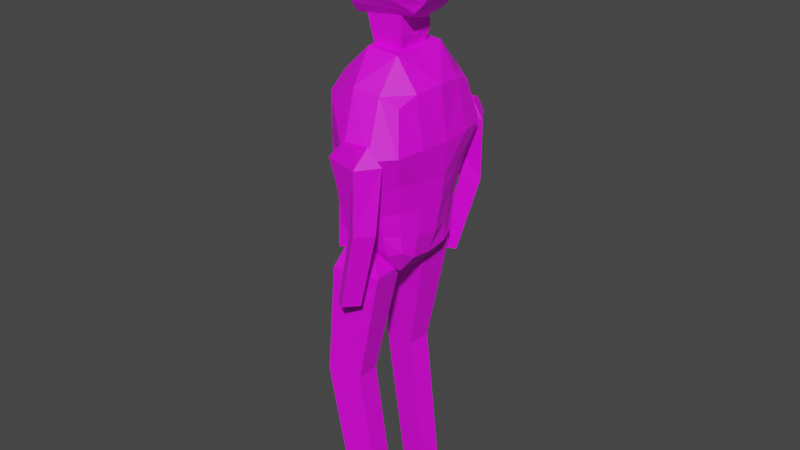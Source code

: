 # Source: lowPolyGuy.blend  (saved by Blender 2.91.9; exported with 4.5.12 LTS)
import bpy
from mathutils import Matrix  # noqa: F401  (used for matrix-valued properties, if any)

bpy.ops.wm.read_factory_settings(use_empty=True)
scene = bpy.context.scene
scene.name = 'Scene'

# ---- collections
col_collection = bpy.data.collections.new('Collection'); scene.collection.children.link(col_collection)

# ---- images (referenced by path relative to the original .blend; pixels are not part of the script)
import os
ASSET_DIR = os.environ.get("B2B_ASSET_DIR", "")  # directory of the original .blend (textures are referenced by path, not embedded)
HERE = os.path.dirname(os.path.abspath(__file__))  # packed textures are extracted next to this script under _unpacked/

def load_image(name, relpath, width, height, colorspace="sRGB"):
    """Load a texture the original file referenced (path relative to the .blend, or extracted next to this script)."""
    p = next((c for c in (os.path.join(HERE, relpath), os.path.join(ASSET_DIR, relpath)) if relpath and os.path.exists(c)), "")
    if p:
        img = bpy.data.images.load(p, check_existing=True)
        img.name = name
    else:  # same state as the original file: an image datablock whose file is absent (Cycles renders it pink)
        img = bpy.data.images.new(name, width, height)
        img.source = "FILE"
        img.filepath = "//" + (relpath or name)
    img.colorspace_settings.name = colorspace
    return img
img_headuv = load_image('headUV', 'headUV.png', 1024, 1024, 'sRGB')
img_bodyuv = load_image('BodyUV', 'BodyUV.png', 1024, 1024, 'sRGB')
img_armsnlegs = load_image('armsNLegs', 'armsNLegs.png', 1024, 1024, 'sRGB')
img_armsnlegs_002 = load_image('armsNLegs.002', 'armsNLegs.png', 1024, 1024, 'sRGB')
img_armsnlegs_003 = load_image('armsNLegs.003', 'armsNLegs.png', 1024, 1024, 'sRGB')

# ---- materials (node trees are filled in below, after node groups)
mat_material_001 = bpy.data.materials.new('Material.001')
mat_material_001.use_transparent_shadow = False
mat_bodymat = bpy.data.materials.new('BodyMat')
mat_bodymat.use_transparent_shadow = False
mat_armsnlegs = bpy.data.materials.new('armsNLegs')
mat_armsnlegs.use_transparent_shadow = False
mat_armsnlegs_002 = bpy.data.materials.new('armsNLegs.002')
mat_armsnlegs_002.use_transparent_shadow = False
mat_armsnlegs_003 = bpy.data.materials.new('armsNLegs.003')
mat_armsnlegs_003.use_transparent_shadow = False

# ---- material node trees
mat_material_001.use_nodes = True; mat_material_001.node_tree.nodes.clear()
_N = mat_material_001.node_tree.nodes; _L = mat_material_001.node_tree.links
n0 = _N.new('ShaderNodeBsdfPrincipled'); n0.name = 'Principled BSDF'; n0.location = (10, 300)
n0.distribution = 'GGX'
n0.subsurface_method = 'BURLEY'
n0.inputs[3].default_value = 1.45
n0.inputs[27].default_value = (0.0, 0.0, 0.0, 1.0)
n0.inputs[28].default_value = 1.0
n1 = _N.new('ShaderNodeOutputMaterial'); n1.name = 'Material Output'; n1.location = (300, 300)
n2 = _N.new('ShaderNodeTexImage'); n2.name = 'Image Texture'; n2.location = (-688, 272)
n2.image = img_headuv
n3 = _N.new('ShaderNodeTexCoord'); n3.name = 'Texture Coordinate'; n3.location = (-933, 250)
_L.new(n0.outputs[0], n1.inputs[0])
_L.new(n3.outputs[2], n2.inputs[0])
_L.new(n2.outputs[0], n0.inputs[0])
n1.is_active_output = True
mat_bodymat.use_nodes = True; mat_bodymat.node_tree.nodes.clear()
_N = mat_bodymat.node_tree.nodes; _L = mat_bodymat.node_tree.links
n0 = _N.new('ShaderNodeBsdfPrincipled'); n0.name = 'Principled BSDF'; n0.location = (10, 300)
n0.distribution = 'GGX'
n0.subsurface_method = 'BURLEY'
n0.inputs[3].default_value = 1.45
n0.inputs[27].default_value = (0.0, 0.0, 0.0, 1.0)
n0.inputs[28].default_value = 1.0
n1 = _N.new('ShaderNodeOutputMaterial'); n1.name = 'Material Output'; n1.location = (300, 300)
n2 = _N.new('ShaderNodeTexCoord'); n2.name = 'Texture Coordinate'; n2.location = (-1051, 378)
n3 = _N.new('ShaderNodeTexImage'); n3.name = 'Image Texture'; n3.location = (-803, 408)
n3.image = img_bodyuv
_L.new(n0.outputs[0], n1.inputs[0])
_L.new(n2.outputs[2], n3.inputs[0])
_L.new(n3.outputs[0], n0.inputs[0])
n1.is_active_output = True
mat_armsnlegs.use_nodes = True; mat_armsnlegs.node_tree.nodes.clear()
_N = mat_armsnlegs.node_tree.nodes; _L = mat_armsnlegs.node_tree.links
n0 = _N.new('ShaderNodeBsdfPrincipled'); n0.name = 'Principled BSDF'; n0.location = (10, 300)
n0.distribution = 'GGX'
n0.subsurface_method = 'BURLEY'
n0.inputs[3].default_value = 1.45
n0.inputs[27].default_value = (0.0, 0.0, 0.0, 1.0)
n0.inputs[28].default_value = 1.0
n1 = _N.new('ShaderNodeOutputMaterial'); n1.name = 'Material Output'; n1.location = (300, 300)
n2 = _N.new('ShaderNodeTexImage'); n2.name = 'Image Texture'; n2.location = (-656, 232)
n2.image = img_armsnlegs
n3 = _N.new('ShaderNodeTexCoord'); n3.name = 'Texture Coordinate'; n3.location = (-1029, 202)
_L.new(n0.outputs[0], n1.inputs[0])
_L.new(n3.outputs[2], n2.inputs[0])
_L.new(n2.outputs[0], n0.inputs[0])
n1.is_active_output = True
mat_armsnlegs_002.use_nodes = True; mat_armsnlegs_002.node_tree.nodes.clear()
_N = mat_armsnlegs_002.node_tree.nodes; _L = mat_armsnlegs_002.node_tree.links
n0 = _N.new('ShaderNodeBsdfPrincipled'); n0.name = 'Principled BSDF'; n0.location = (10, 300)
n0.distribution = 'GGX'
n0.subsurface_method = 'BURLEY'
n0.inputs[3].default_value = 1.45
n0.inputs[27].default_value = (0.0, 0.0, 0.0, 1.0)
n0.inputs[28].default_value = 1.0
n1 = _N.new('ShaderNodeOutputMaterial'); n1.name = 'Material Output'; n1.location = (300, 300)
n2 = _N.new('ShaderNodeTexImage'); n2.name = 'Image Texture'; n2.location = (-656, 232)
n2.image = img_armsnlegs_002
n3 = _N.new('ShaderNodeTexCoord'); n3.name = 'Texture Coordinate'; n3.location = (-1029, 202)
_L.new(n0.outputs[0], n1.inputs[0])
_L.new(n3.outputs[2], n2.inputs[0])
_L.new(n2.outputs[0], n0.inputs[0])
n1.is_active_output = True
mat_armsnlegs_003.use_nodes = True; mat_armsnlegs_003.node_tree.nodes.clear()
_N = mat_armsnlegs_003.node_tree.nodes; _L = mat_armsnlegs_003.node_tree.links
n0 = _N.new('ShaderNodeBsdfPrincipled'); n0.name = 'Principled BSDF'; n0.location = (10, 300)
n0.distribution = 'GGX'
n0.subsurface_method = 'BURLEY'
n0.inputs[3].default_value = 1.45
n0.inputs[27].default_value = (0.0, 0.0, 0.0, 1.0)
n0.inputs[28].default_value = 1.0
n1 = _N.new('ShaderNodeOutputMaterial'); n1.name = 'Material Output'; n1.location = (300, 300)
n2 = _N.new('ShaderNodeTexImage'); n2.name = 'Image Texture'; n2.location = (-656, 232)
n2.image = img_armsnlegs_003
n3 = _N.new('ShaderNodeTexCoord'); n3.name = 'Texture Coordinate'; n3.location = (-1029, 202)
_L.new(n0.outputs[0], n1.inputs[0])
_L.new(n3.outputs[2], n2.inputs[0])
_L.new(n2.outputs[0], n0.inputs[0])
n1.is_active_output = True

# ---- world
world_world = bpy.data.worlds.new('World'); scene.world = world_world
world_world.use_nodes = True; world_world.node_tree.nodes.clear()
_N = world_world.node_tree.nodes; _L = world_world.node_tree.links
n0 = _N.new('ShaderNodeOutputWorld'); n0.name = 'World Output'; n0.location = (300, 300)
n1 = _N.new('ShaderNodeBackground'); n1.name = 'Background'; n1.location = (10, 300)
n1.inputs[0].default_value = (0.05088, 0.05088, 0.05088, 1.0)
_L.new(n1.outputs[0], n0.inputs[0])
n0.is_active_output = True
world_world.color = (0.05088, 0.05088, 0.05088)
world_world.use_sun_shadow = False
world_world.sun_shadow_jitter_overblur = 0.0

# ---- meshes
me_headmesh = bpy.data.meshes.new('HeadMesh')
me_headmesh.from_pydata([(-0.6769, -0.7897, -0.6243), (-0.5449, -0.8979, 0.565), (0.3953, -0.7169, -0.5971), (0.4855, -0.8185, 0.5557), (-0.7845, 0.0, -0.93), (-0.6714, 0.0, 0.9601), (0.2887, 0.0, -0.7786), (0.5368, 0.0, 0.7686), (-0.6769, -0.556, -0.8118), (0.5081, -0.609, 0.6664), (-0.6271, -0.6666, 0.8732), (0.3482, -0.603, -0.6713), (-0.6633, -0.9477, -0.4469), (-0.6575, -0.9415, -0.09144), (-0.617, -0.964, 0.3437), (0.5336, -0.8604, 0.2807), (0.4934, -0.962, -0.1025), (0.3849, -0.8151, -0.4397), (0.7088, 0.0, 0.2949), (0.6647, 0.0, -0.0906), (0.5025, 0.0, -0.5023), (-0.7682, 0.0, 0.4235), (-0.8441, 0.0, -0.4813), (-0.6846, -0.6301, 0.3866), (-0.7845, -0.6049, -0.0306), (-0.7498, -0.5657, -0.5892), (0.6916, -0.5922, 0.3218), (0.625, -0.6349, -0.05493), (0.5361, -0.6687, -0.4241), (-0.629, -0.3423, 0.9157), (0.3226, -0.3029, -0.7157), (-0.7845, -0.278, -0.8709), (0.5521, -0.3134, 0.751), (0.531, -0.3318, -0.4437), (0.6583, -0.3152, -0.05641), (0.7048, -0.294, 0.3261), (-0.8251, -0.3419, -0.4168), (-0.7845, -0.3024, -0.03313), (-0.7628, -0.2109, 0.4159), (-0.48, -0.7752, -0.6189), (-0.2454, -0.7606, -0.6134), (-0.07659, -0.746, -0.608), (0.1594, -0.7315, -0.6025), (0.298, -0.8583, 0.6469), (0.08804, -0.871, 0.6877), (-0.1366, -0.9112, 0.7294), (-0.3629, -0.9287, 0.7442), (-0.3939, 0.0, 1.066), (-0.1426, 0.0, 1.114), (0.1078, 0.0, 1.103), (0.346, 0.0, 0.9443), (0.07406, 0.0, -0.8089), (-0.0764, -0.6126, -1.087), (0.1268, -0.2786, -1.066), (-0.4935, 0.0, -0.8997), (-0.3863, -0.6602, 0.9621), (-0.1512, -0.6829, 0.99), (0.08305, -0.6696, 0.9267), (0.3018, -0.6433, 0.8558), (0.1216, -0.5936, -0.6994), (-0.1049, -0.5842, -0.7275), (-0.2643, -0.5748, -0.7556), (-0.4895, -0.5654, -0.7837), (0.2117, -0.9241, -0.4415), (-0.0295, -0.9286, -0.4436), (-0.2318, -0.9313, -0.4449), (-0.4836, -0.9349, -0.4466), (0.2585, -0.9664, -0.1045), (0.0441, -0.9708, -0.1951), (-0.09998, -0.9752, -0.1847), (-0.4396, -0.9785, -0.1044), (0.3713, -0.9719, 0.3262), (0.1573, -1.053, 0.2906), (-0.08953, -0.9638, 0.2888), (-0.3366, -0.957, 0.3224), (0.1011, -0.2979, -0.7467), (-0.4322, 0.0, -1.329), (0.1405, -0.6183, -1.016), (-0.4868, -0.283, -0.8399), (-0.3832, -0.3257, 1.002), (-0.1336, -0.3602, 1.092), (0.1257, -0.361, 1.074), (0.3442, -0.3428, 0.9391), (-0.6508, -0.9905, -0.3095), (0.4332, -0.8949, -0.3186), (0.6259, 0.0, -0.2752), (-0.7845, 0.0, -0.3515), (-0.7759, -0.6521, -0.3087), (0.6313, -0.6557, -0.2582), (-0.8095, -0.3267, -0.2766), (0.6409, -0.3254, -0.2708), (0.2747, -0.992, -0.3115), (-0.004493, -0.9968, -0.356), (-0.1667, -1.002, -0.3503), (-0.4485, -1.006, -0.3159), (-0.7785, 0.0, 0.3102), (-0.9713, 0.0, -0.2323), (-0.8579, -0.147, -0.02123), (-0.7727, -0.1137, 0.3026), (-0.8579, 0.0, -0.3396), (-0.8147, -0.1271, -0.2958), (-0.645, -0.9809, -0.1904), (0.4597, -0.908, -0.224), (0.6334, 0.0, -0.2393), (-0.7775, -0.6429, -0.2046), (0.63, -0.6517, -0.2186), (-0.8046, -0.322, -0.2292), (0.6443, -0.3234, -0.2291), (0.2716, -0.987, -0.2145), (-0.01191, -0.9918, -0.2771), (-0.1772, -0.9792, -0.2663), (-0.4468, -1.001, -0.2091), (-0.9136, 0.0, -0.2865), (-0.9028, -0.1665, -0.2768), (-0.6367, -0.9351, 0.2233), (0.5221, -0.8895, 0.1711), (0.6962, 0.0, 0.1845), (-0.6448, -0.6375, 0.3187), (0.6725, -0.6044, 0.214), (-0.6936, -0.3042, 0.3062), (0.6915, -0.3001, 0.2166), (0.339, -0.9703, 0.203), (0.119, -1.03, 0.1983), (-0.1244, -0.9671, 0.1965), (-0.3661, -0.9631, 0.2002), (-0.8013, 0.0, 0.2146), (-0.7971, -0.1233, 0.2099), (0.5113, -0.9168, 0.06797), (0.6843, 0.0, 0.08083), (-0.6516, -0.6165, 0.178), (0.6546, -0.6159, 0.1126), (-0.6917, -0.3126, 0.1869), (0.679, -0.3058, 0.1137), (0.3087, -0.9689, 0.08708), (0.09139, -1.008, 0.106), (-0.1572, -0.9701, 0.08154), (-0.3938, -0.9689, 0.08541), (-0.8226, 0.0, 0.1248), (-0.82, -0.1322, 0.1228), (-0.6446, -0.9375, 0.1047), (0.0455, -1.196, -0.1184), (-0.1564, -1.187, -0.1316), (0.1435, -1.241, 0.3002), (-0.1033, -1.152, 0.2984), (0.1206, -1.292, 0.08081), (-0.1709, -1.254, 0.07892), (0.1594, -1.314, 0.1957), (-0.1382, -1.251, 0.1939), (0.007519, 0.0, -1.499), (-0.08478, 0.0, -1.7), (-0.1429, 0.0, -1.738), (-0.2352, 0.0, -1.791), (0.09852, -0.5498, -1.28), (-0.06353, -0.5482, -1.368), (-0.1758, -0.5466, -1.437), (-0.3369, -0.545, -1.525), (0.01189, -0.4229, -1.483), (-0.08333, -0.4247, -1.668), (-0.1444, -0.4242, -1.709), (-0.2396, -0.3316, -1.712), (0.1087, 0.0, -1.132), (-0.4335, -0.429, -1.27), (-0.228, -0.6069, -1.145), (-0.368, -0.6012, -1.216), (-0.3316, 0.0, -1.565), (-0.3305, -0.332, -1.532), (0.07302, -0.3225, -1.286), (0.07309, 0.0, -1.313)], [], [(26, 9, 3, 15), (74, 46, 1, 14), (59, 11, 2, 42), (55, 10, 1, 46), (38, 29, 5, 21), (14, 1, 10, 23), (79, 29, 10, 55), (75, 30, 11, 59), (35, 32, 9, 26), (30, 33, 28, 11), (107, 34, 27, 105), (120, 35, 26, 118), (0, 12, 25, 8), (101, 13, 24, 104), (114, 14, 23, 117), (31, 36, 22, 4), (86, 89, 100, 99), (106, 37, 97, 113), (39, 66, 12, 0), (111, 70, 13, 101), (124, 74, 14, 114), (11, 28, 17, 2), (105, 27, 16, 102), (118, 26, 15, 115), (117, 23, 38, 119), (104, 24, 37, 106), (8, 25, 36, 31), (116, 18, 35, 120), (103, 19, 34, 107), (6, 20, 33, 30), (18, 7, 32, 35), (51, 6, 30, 75), (47, 5, 29, 79), (23, 10, 29, 38), (7, 50, 82, 32), (50, 49, 81, 82), (49, 48, 80, 81), (48, 47, 79, 80), (4, 54, 78, 31), (52, 162, 154, 153), (77, 52, 153, 152), (161, 76, 164, 165), (115, 15, 71, 121), (121, 71, 72, 122), (73, 123, 147, 143), (123, 73, 74, 124), (102, 16, 67, 108), (108, 67, 68, 109), (109, 68, 69, 110), (110, 69, 70, 111), (2, 17, 63, 42), (42, 63, 64, 41), (41, 64, 65, 40), (40, 65, 66, 39), (31, 78, 62, 8), (160, 53, 166, 167), (163, 161, 165, 155), (162, 163, 155, 154), (32, 82, 58, 9), (82, 81, 57, 58), (81, 80, 56, 57), (80, 79, 55, 56), (9, 58, 43, 3), (58, 57, 44, 43), (57, 56, 45, 44), (56, 55, 46, 45), (8, 62, 39, 0), (62, 61, 40, 39), (61, 60, 41, 40), (60, 59, 42, 41), (15, 3, 43, 71), (71, 43, 44, 72), (72, 44, 45, 73), (73, 45, 46, 74), (65, 93, 94, 66), (64, 92, 93, 65), (63, 91, 92, 64), (17, 84, 91, 63), (20, 85, 90, 33), (25, 87, 89, 36), (28, 88, 84, 17), (66, 94, 83, 12), (36, 89, 86, 22), (12, 83, 87, 25), (33, 90, 88, 28), (113, 97, 96, 112), (126, 98, 95, 125), (119, 38, 98, 126), (38, 21, 95, 98), (100, 113, 112, 99), (93, 110, 111, 94), (92, 109, 110, 93), (91, 108, 109, 92), (84, 102, 108, 91), (85, 103, 107, 90), (87, 104, 106, 89), (88, 105, 102, 84), (94, 111, 101, 83), (89, 106, 113, 100), (83, 101, 104, 87), (90, 107, 105, 88), (131, 119, 126, 138), (138, 126, 125, 137), (135, 123, 124, 136), (68, 134, 144, 140), (133, 121, 122, 134), (127, 115, 121, 133), (128, 116, 120, 132), (129, 117, 119, 131), (130, 118, 115, 127), (136, 124, 114, 139), (139, 114, 117, 129), (132, 120, 118, 130), (34, 132, 130, 27), (13, 139, 129, 24), (70, 136, 139, 13), (27, 130, 127, 16), (24, 129, 131, 37), (19, 128, 132, 34), (16, 127, 133, 67), (67, 133, 134, 68), (123, 135, 145, 147), (69, 135, 136, 70), (97, 138, 137, 96), (37, 131, 138, 97), (146, 142, 143, 147), (144, 146, 147, 145), (140, 144, 145, 141), (72, 73, 143, 142), (135, 69, 141, 145), (134, 122, 146, 144), (69, 68, 140, 141), (122, 72, 142, 146), (151, 150, 158, 159), (150, 149, 157, 158), (149, 148, 156, 157), (159, 158, 154, 155), (158, 157, 153, 154), (157, 156, 152, 153), (53, 77, 152, 166), (75, 59, 77, 53), (61, 62, 163, 162), (62, 78, 161, 163), (51, 75, 53, 160), (78, 54, 76, 161), (59, 60, 52, 77), (60, 61, 162, 52), (165, 164, 151, 159), (155, 165, 159), (167, 166, 156, 148), (166, 152, 156)])
_uv = me_headmesh.uv_layers.new(name='UVMap')
_uv.uv.foreach_set('vector', [0.8138, 0.132, 0.7989, 0.03424, 0.7339, 0.07, 0.7248, 0.1528, 0.08786, 0.1464, 0.06309, 0.02355, 0.01365, 0.08056, 5.589e-05, 0.1418, 0.2828, 0.4589, 0.3513, 0.4388, 0.3591, 0.4051, 0.2861, 0.4169, 0.5696, 0.8966, 0.5803, 0.9686, 0.6893, 0.9605, 0.6781, 0.8986, 0.6284, 0.4194, 0.5865, 0.5805, 0.6948, 0.5911, 0.6939, 0.4206, 0.3876, 0.4062, 0.4052, 0.4778, 0.4859, 0.5688, 0.4948, 0.4153, 0.4677, 0.8907, 0.481, 0.9645, 0.5803, 0.9686, 0.5696, 0.8966, 0.288, 0.4982, 0.3549, 0.4779, 0.3513, 0.4388, 0.2828, 0.4589, 0.9069, 0.1294, 0.8917, 0.005359, 0.7989, 0.03424, 0.8138, 0.132, 0.898, 0.47, 0.8947, 0.3759, 0.7901, 0.3703, 0.8054, 0.4557, 0.8999, 0.3041, 0.9016, 0.25, 0.801, 0.2518, 0.7973, 0.3022, 0.9054, 0.1639, 0.9069, 0.1294, 0.8138, 0.132, 0.8101, 0.1663, 0.434, 0.1026, 0.3847, 0.1546, 0.5038, 0.1045, 0.504, 0.04342, 0.3769, 0.2394, 0.392, 0.2694, 0.5031, 0.2817, 0.4891, 0.2281, 0.3964, 0.3679, 0.3879, 0.4059, 0.4948, 0.4153, 0.4898, 0.3953, 0.5947, 0.01952, 0.5821, 0.1591, 0.6842, 0.1402, 0.6798, 0.0, 0.6862, 0.1795, 0.5875, 0.2031, 0.6487, 0.194, 0.6901, 0.1802, 0.5892, 0.218, 0.5964, 0.2796, 0.6483, 0.2796, 0.6342, 0.2034, 0.08798, 0.4489, 0.07474, 0.3852, 0.01878, 0.3922, 0.02696, 0.4588, 0.0742, 0.3066, 0.07286, 0.2769, 0.006266, 0.2865, 0.01335, 0.313, 0.08356, 0.1837, 0.08786, 0.1464, 0.001017, 0.1563, 0.0, 0.1922, 0.8054, 0.4557, 0.7901, 0.3703, 0.739, 0.3827, 0.7712, 0.4307, 0.7973, 0.3022, 0.801, 0.2518, 0.6948, 0.2735, 0.7113, 0.3126, 0.8101, 0.1663, 0.8138, 0.132, 0.7248, 0.1528, 0.7163, 0.1874, 0.4897, 0.3951, 0.4948, 0.4153, 0.6284, 0.4194, 0.5948, 0.3903, 0.4891, 0.2281, 0.5031, 0.2817, 0.5964, 0.2796, 0.5892, 0.218, 0.504, 0.04342, 0.508, 0.1086, 0.5821, 0.1591, 0.5947, 0.01952, 0.999, 0.173, 0.9986, 0.1383, 0.9069, 0.1294, 0.9054, 0.1639, 1.0, 0.3071, 1.0, 0.2596, 0.9016, 0.25, 0.8999, 0.3041, 0.9912, 0.4905, 0.9971, 0.3947, 0.8947, 0.3759, 0.898, 0.47, 0.9986, 0.1383, 0.9883, 0.0, 0.8917, 0.005359, 0.9069, 0.1294, 0.2918, 0.5424, 0.3568, 0.5231, 0.3549, 0.4779, 0.288, 0.4982, 0.3654, 0.89, 0.376, 0.9728, 0.481, 0.9645, 0.4677, 0.8907, 0.4948, 0.4153, 0.4859, 0.5688, 0.5865, 0.5805, 0.6284, 0.4194, 0.4046, 0.5911, 0.3834, 0.6561, 0.4838, 0.6629, 0.4979, 0.5916, 0.3834, 0.6561, 0.3639, 0.7353, 0.4724, 0.7356, 0.4838, 0.6629, 0.3639, 0.7353, 0.3613, 0.8135, 0.4687, 0.8167, 0.4724, 0.7356, 0.3613, 0.8135, 0.3654, 0.89, 0.4677, 0.8907, 0.4687, 0.8167, 0.03178, 0.6198, 0.1203, 0.5968, 0.1108, 0.5555, 0.02039, 0.5794, 0.814, 0.6905, 0.8144, 0.7099, 0.8508, 0.7164, 0.8477, 0.701, 0.8149, 0.6633, 0.814, 0.6905, 0.8477, 0.701, 0.8444, 0.6793, 0.8487, 0.7996, 0.7959, 0.7955, 0.7899, 0.8252, 0.8304, 0.8299, 0.3613, 0.1557, 0.3613, 0.1249, 0.3057, 0.11, 0.3008, 0.1484, 0.3008, 0.1484, 0.3057, 0.11, 0.2379, 0.1245, 0.2312, 0.1555, 0.1627, 0.1436, 0.1582, 0.1729, 0.1564, 0.1777, 0.162, 0.144, 0.1582, 0.1729, 0.1652, 0.1439, 0.08786, 0.1464, 0.08356, 0.1837, 0.3576, 0.2751, 0.3613, 0.2328, 0.2887, 0.2443, 0.2966, 0.2748, 0.2966, 0.2748, 0.2887, 0.2443, 0.2255, 0.279, 0.211, 0.3049, 0.2112, 0.3059, 0.2253, 0.2792, 0.1808, 0.284, 0.16, 0.3114, 0.1603, 0.3117, 0.1811, 0.2854, 0.07286, 0.2769, 0.0742, 0.3066, 0.3591, 0.4051, 0.3463, 0.3506, 0.2894, 0.3505, 0.2861, 0.4169, 0.2861, 0.4169, 0.2894, 0.3505, 0.2149, 0.3625, 0.213, 0.4286, 0.213, 0.4286, 0.2149, 0.3625, 0.1526, 0.3732, 0.1606, 0.4372, 0.1606, 0.4372, 0.1525, 0.3728, 0.07484, 0.386, 0.08798, 0.4489, 0.02039, 0.5794, 0.1108, 0.5555, 0.09859, 0.5157, 0.04218, 0.5339, 0.8675, 0.8188, 0.8994, 0.8335, 0.9099, 0.8082, 0.8719, 0.7973, 0.8708, 0.8005, 0.8487, 0.7996, 0.8304, 0.8299, 0.856, 0.8343, 0.8144, 0.7099, 0.8167, 0.7284, 0.8542, 0.7381, 0.8508, 0.7164, 0.4979, 0.5916, 0.4838, 0.6629, 0.5806, 0.679, 0.5934, 0.6081, 0.4838, 0.6629, 0.4724, 0.7356, 0.579, 0.7498, 0.5806, 0.679, 0.4724, 0.7356, 0.4687, 0.8167, 0.5743, 0.8249, 0.579, 0.7498, 0.4687, 0.8167, 0.4677, 0.8907, 0.5696, 0.8966, 0.5743, 0.8249, 0.5934, 0.6081, 0.5806, 0.679, 0.6687, 0.6735, 0.667, 0.6154, 0.5806, 0.679, 0.579, 0.7498, 0.6678, 0.7432, 0.6703, 0.6768, 0.579, 0.7498, 0.5743, 0.8249, 0.6734, 0.8152, 0.6682, 0.7436, 0.5743, 0.8249, 0.5696, 0.8966, 0.6778, 0.8885, 0.6737, 0.8177, 0.04218, 0.5339, 0.09859, 0.5157, 0.08798, 0.4489, 0.02696, 0.4588, 0.09859, 0.5157, 0.1666, 0.4957, 0.1606, 0.4372, 0.08798, 0.4489, 0.1666, 0.4957, 0.2144, 0.4789, 0.213, 0.4286, 0.1606, 0.4372, 0.2144, 0.4789, 0.2828, 0.4589, 0.2861, 0.4169, 0.213, 0.4286, 0.3613, 0.1249, 0.3365, 0.0486, 0.2751, 0.02485, 0.3057, 0.11, 0.3057, 0.11, 0.2738, 0.02469, 0.2071, 0.0211, 0.2388, 0.1219, 0.2381, 0.1234, 0.2057, 0.02182, 0.1341, 0.01851, 0.1647, 0.1425, 0.1652, 0.1437, 0.1343, 0.01871, 0.06328, 0.02364, 0.08786, 0.1464, 0.1524, 0.3724, 0.1661, 0.3347, 0.07786, 0.3381, 0.07465, 0.3848, 0.2149, 0.3625, 0.2169, 0.3296, 0.1668, 0.3361, 0.1524, 0.3724, 0.2894, 0.3505, 0.3013, 0.3032, 0.2174, 0.3288, 0.2149, 0.3625, 0.3463, 0.3506, 0.3537, 0.3056, 0.3013, 0.3032, 0.2894, 0.3505, 0.9971, 0.3947, 1.0, 0.3186, 0.8995, 0.3171, 0.8947, 0.3759, 0.5081, 0.1097, 0.485, 0.1959, 0.5875, 0.2031, 0.5821, 0.1591, 0.7901, 0.3703, 0.7964, 0.3144, 0.7151, 0.3431, 0.739, 0.3827, 0.07458, 0.3849, 0.07786, 0.3381, 0.01562, 0.3473, 0.01882, 0.3922, 0.5821, 0.1591, 0.5875, 0.2031, 0.6862, 0.1795, 0.6829, 0.1376, 0.3855, 0.1578, 0.3732, 0.2011, 0.485, 0.1959, 0.5034, 0.1087, 0.8947, 0.3759, 0.8995, 0.3171, 0.7964, 0.3144, 0.7901, 0.3703, 0.6522, 0.2054, 0.6483, 0.2796, 0.6949, 0.2066, 0.6939, 0.1959, 0.655, 0.3537, 0.6577, 0.3834, 0.6932, 0.3851, 0.6933, 0.3545, 0.5946, 0.3884, 0.6284, 0.4194, 0.6577, 0.3834, 0.655, 0.3537, 0.6284, 0.4194, 0.6939, 0.4206, 0.6932, 0.3851, 0.6577, 0.3834, -0.000424, 0.6285, -0.001113, 0.6509, 0.02798, 0.6426, 0.02822, 0.6198, 0.1663, 0.335, 0.1602, 0.3111, 0.0742, 0.3066, 0.07786, 0.3381, 0.2166, 0.3288, 0.2114, 0.3064, 0.1599, 0.311, 0.1663, 0.3348, 0.3013, 0.3032, 0.2966, 0.2748, 0.2114, 0.3063, 0.2168, 0.3292, 0.3537, 0.3056, 0.3576, 0.2751, 0.2966, 0.2748, 0.3013, 0.3032, 1.0, 0.3186, 1.0, 0.3071, 0.8999, 0.3041, 0.8995, 0.3171, 0.485, 0.1959, 0.4891, 0.2281, 0.5892, 0.218, 0.5875, 0.2031, 0.7964, 0.3144, 0.7973, 0.3022, 0.7113, 0.3126, 0.7151, 0.3431, 0.07786, 0.3381, 0.0742, 0.3066, 0.01286, 0.3121, 0.01554, 0.347, 0.5875, 0.2031, 0.5892, 0.218, 0.6437, 0.2077, 0.6498, 0.1995, 0.3731, 0.2015, 0.3766, 0.2369, 0.4891, 0.2281, 0.485, 0.1959, 0.8995, 0.3171, 0.8999, 0.3041, 0.7973, 0.3022, 0.7964, 0.3144, 0.5921, 0.3518, 0.5949, 0.3886, 0.655, 0.3537, 0.6525, 0.3258, 0.6525, 0.3258, 0.655, 0.3537, 0.6933, 0.3545, 0.6934, 0.3257, 0.1527, 0.2085, 0.1582, 0.1729, 0.08356, 0.1837, 0.07953, 0.2188, 0.2121, 0.2777, 0.2265, 0.1865, 0.2128, 0.1799, 0.2072, 0.2432, 0.2963, 0.1846, 0.3008, 0.1484, 0.2312, 0.1555, 0.2276, 0.1856, 0.3613, 0.1848, 0.3613, 0.1557, 0.3008, 0.1484, 0.2963, 0.1846, 0.9994, 0.2056, 0.999, 0.173, 0.9054, 0.1639, 0.9039, 0.1964, 0.495, 0.3518, 0.4897, 0.3959, 0.5948, 0.3888, 0.5907, 0.3523, 0.8067, 0.1985, 0.8101, 0.1663, 0.7163, 0.1874, 0.7082, 0.2198, 0.07953, 0.2188, 0.08356, 0.1837, 0.0, 0.1922, 0.002362, 0.2277, 0.3948, 0.3308, 0.3964, 0.3679, 0.4896, 0.3959, 0.495, 0.3518, 0.9039, 0.1964, 0.9054, 0.1639, 0.8101, 0.1663, 0.8067, 0.1985, 0.9016, 0.25, 0.9039, 0.1964, 0.8067, 0.1985, 0.801, 0.2518, 0.392, 0.2694, 0.3948, 0.3308, 0.495, 0.3518, 0.5031, 0.2817, 0.07286, 0.2769, 0.07953, 0.2188, 0.002362, 0.2277, 0.006266, 0.2865, 0.801, 0.2518, 0.8067, 0.1985, 0.7082, 0.2198, 0.6948, 0.2735, 0.5031, 0.2817, 0.495, 0.3518, 0.5905, 0.3504, 0.5964, 0.2796, 1.0, 0.2596, 0.9994, 0.2056, 0.9039, 0.1964, 0.9016, 0.25, 0.3613, 0.2328, 0.3613, 0.1848, 0.2963, 0.1846, 0.2887, 0.2443, 0.2887, 0.2443, 0.2963, 0.1846, 0.2272, 0.1864, 0.2261, 0.2816, 0.1582, 0.1729, 0.1527, 0.2085, 0.1499, 0.2133, 0.1554, 0.1777, 0.1809, 0.2844, 0.1527, 0.2085, 0.07953, 0.2188, 0.07286, 0.2769, 0.6483, 0.2796, 0.6525, 0.3258, 0.6934, 0.3257, 0.689, 0.212, 0.5964, 0.2796, 0.5919, 0.351, 0.6525, 0.3258, 0.6483, 0.2796, 0.2658, 0.1454, 0.2504, 0.1173, 0.1762, 0.1362, 0.1791, 0.1696, 0.253, 0.1862, 0.26, 0.1486, 0.1709, 0.169, 0.1658, 0.2049, 0.2226, 0.2546, 0.2421, 0.1855, 0.1538, 0.2036, 0.1646, 0.2662, 0.237, 0.1156, 0.1638, 0.1354, 0.1656, 0.1491, 0.2392, 0.1304, 0.1527, 0.2085, 0.1412, 0.2839, 0.141, 0.2689, 0.1485, 0.2132, 0.2284, 0.1813, 0.2312, 0.1555, 0.2064, 0.1477, 0.2019, 0.1818, 0.1795, 0.262, 0.2223, 0.2549, 0.2235, 0.2634, 0.1625, 0.2727, 0.2312, 0.1555, 0.2352, 0.1244, 0.2147, 0.113, 0.2005, 0.1382, 0.7944, 0.8032, 0.7816, 0.8011, 0.772, 0.8508, 0.7845, 0.8422, 0.7816, 0.8011, 0.7733, 0.7999, 0.7633, 0.8495, 0.772, 0.8508, 0.8811, 0.7494, 0.8763, 0.7745, 0.9266, 0.7867, 0.9313, 0.7633, 0.8839, 0.7359, 0.8855, 0.7248, 0.8508, 0.7164, 0.8542, 0.7381, 0.8855, 0.7248, 0.8835, 0.7163, 0.8477, 0.701, 0.8508, 0.7164, 0.8835, 0.7163, 0.8665, 0.6979, 0.8444, 0.6793, 0.8477, 0.701, 0.8994, 0.8335, 0.9389, 0.8478, 0.937, 0.815, 0.9099, 0.8082, 0.894, 0.8699, 0.9283, 0.8829, 0.9389, 0.8478, 0.8994, 0.8335, 0.7696, 0.6979, 0.7636, 0.7243, 0.8167, 0.7284, 0.8144, 0.7099, 0.8777, 0.7474, 0.8425, 0.7466, 0.8487, 0.7996, 0.8708, 0.8005, 0.8598, 0.8549, 0.894, 0.8699, 0.8994, 0.8335, 0.8675, 0.8188, 0.8425, 0.7466, 0.8072, 0.7458, 0.7959, 0.7955, 0.8487, 0.7996, 0.7788, 0.6524, 0.7728, 0.6789, 0.814, 0.6905, 0.8149, 0.6633, 0.7728, 0.6789, 0.7696, 0.6979, 0.8144, 0.7099, 0.814, 0.6905, 0.8304, 0.8299, 0.7899, 0.8252, 0.7841, 0.8537, 0.8258, 0.8532, 0.856, 0.8343, 0.8304, 0.8299, 0.8258, 0.8532, 0.8719, 0.7973, 0.9099, 0.8082, 0.9266, 0.7867, 0.8763, 0.7745, 0.9099, 0.8082, 0.937, 0.815, 0.9266, 0.7867])
me_headmesh.materials.append(mat_material_001)
me_headmesh.use_remesh_fix_poles = True
me_headmesh.use_remesh_preserve_attributes = False
me_headmesh.use_mirror_vertex_groups = False
me_headmesh.update()
me_body = bpy.data.meshes.new('Body')
me_body.from_pydata([(-0.4334, -0.8604, -1.614), (-0.4232, -0.9353, 0.874), (0.6514, -0.6221, -1.478), (0.7504, -0.8117, 0.9689), (-0.3761, -0.8955, -0.7884), (-0.4237, -0.9563, 0.2904), (0.8738, -0.9653, 0.2692), (0.6652, -0.6758, -0.7614), (-0.5855, -0.5267, -1.794), (-0.5095, -0.5266, 1.24), (0.6951, -0.3852, -1.626), (0.8118, -0.4794, 1.104), (0.8018, -0.3635, -0.7667), (0.97, -0.5275, 0.2997), (-0.6722, -0.5538, -0.6523), (-0.8024, -0.551, 0.8305), (-0.6109, 7.064e-05, -1.845), (-0.5615, 2.246e-05, 1.349), (0.6723, 0.0007863, -1.69), (0.8791, 0.0008867, 1.146), (0.9006, 0.0008964, -0.8009), (0.9994, 0.0009438, 0.2813), (-0.6722, 0.0, -0.6523), (-0.8127, 3.107e-08, 0.8499), (0.04156, -0.7915, -1.508), (0.0513, -0.9851, 1.191), (0.1059, -0.9887, -0.8719), (0.1823, -1.396, 0.2779), (-0.06815, -0.5215, 1.664), (-0.05933, -0.4996, -1.965), (-0.1039, 0.0004047, -2.06), (-0.1255, 0.0003979, 1.67), (0.4626, -0.7329, -1.542), (0.4593, -0.4983, 1.624), (0.4535, 0.0006812, 1.593), (0.4807, -0.9231, 1.119), (0.4511, -0.9046, -0.808), (0.5909, -1.318, 0.2805), (0.4799, -0.459, -1.907), (0.4175, 0.0006625, -1.98), (-0.4341, -0.9214, -0.2653), (0.7463, -0.7963, -0.2777), (-0.5806, -0.5538, -0.2573), (0.8763, -0.424, -0.2639), (0.9664, 0.000928, -0.2886), (-0.5806, 0.0, -0.2573), (0.0999, -1.117, -0.3091), (0.5119, -1.076, -0.3287), (0.6411, -0.626, -1.174), (-0.4006, -0.8804, -1.142), (-0.7047, -0.5422, -1.142), (0.7506, -0.3495, -1.224), (0.8149, 0.0008551, -1.283), (-0.7156, 3.029e-05, -1.164), (0.07843, -0.9042, -1.145), (0.4418, -0.8185, -1.189)], [], [(13, 11, 3, 6), (27, 25, 1, 5), (38, 10, 2, 32), (28, 9, 1, 25), (54, 26, 4, 49), (46, 27, 5, 40), (51, 12, 7, 48), (43, 13, 6, 41), (40, 5, 15, 42), (49, 4, 14, 50), (44, 21, 13, 43), (52, 20, 12, 51), (31, 17, 9, 28), (39, 18, 10, 38), (21, 19, 11, 13), (5, 1, 9, 15), (15, 9, 17, 23), (50, 14, 22, 53), (42, 15, 23, 45), (16, 30, 29, 8), (34, 31, 28, 33), (47, 37, 27, 46), (55, 36, 26, 54), (33, 28, 25, 35), (8, 29, 24, 0), (37, 35, 25, 27), (6, 3, 35, 37), (11, 33, 35, 3), (48, 7, 36, 55), (41, 6, 37, 47), (19, 34, 33, 11), (30, 39, 38, 29), (29, 38, 32, 24), (7, 41, 47, 36), (36, 47, 46, 26), (14, 42, 45, 22), (20, 44, 43, 12), (4, 40, 42, 14), (12, 43, 41, 7), (26, 46, 40, 4), (2, 48, 55, 32), (32, 55, 54, 24), (8, 50, 53, 16), (18, 52, 51, 10), (0, 49, 50, 8), (10, 51, 48, 2), (24, 54, 49, 0)])
_uv = me_body.uv_layers.new(name='UVMap')
_uv.uv.foreach_set('vector', [0.212, 0.3123, 0.2122, 0.1217, 0.1289, 0.1548, 0.101, 0.3209, 0.7676, 0.1795, 0.7249, 0.0, 0.6113, 0.08118, 0.6181, 0.213, 0.2083, 0.8406, 0.2373, 0.7724, 0.1771, 0.7378, 0.14, 0.7544, 0.4657, 0.8376, 0.4711, 0.7402, 0.3628, 0.6589, 0.3414, 0.7314, 0.7597, 0.5385, 0.7631, 0.4702, 0.6429, 0.4629, 0.6411, 0.545, 0.7547, 0.3332, 0.7676, 0.1795, 0.6181, 0.213, 0.6222, 0.3424, 0.2477, 0.6762, 0.2457, 0.567, 0.1626, 0.5671, 0.1746, 0.6655, 0.2336, 0.4469, 0.212, 0.3123, 0.101, 0.3209, 0.1365, 0.4516, 0.3498, 0.388, 0.3491, 0.5205, 0.4676, 0.6456, 0.4445, 0.3855, 0.3461, 0.1787, 0.3468, 0.2629, 0.4414, 0.2923, 0.4381, 0.176, 0.3414, 0.4514, 0.3414, 0.3155, 0.212, 0.3123, 0.2336, 0.4469, 0.3361, 0.6891, 0.3393, 0.5739, 0.2457, 0.567, 0.2477, 0.6762, 0.7022, 0.7649, 0.6036, 0.7544, 0.6083, 0.8799, 0.7057, 0.8899, 0.3161, 0.8578, 0.3294, 0.787, 0.2373, 0.7724, 0.2083, 0.8406, 0.3414, 0.3155, 0.3318, 0.1105, 0.2122, 0.1217, 0.212, 0.3123, 0.3491, 0.5205, 0.3628, 0.6589, 0.4711, 0.7402, 0.4676, 0.6456, 0.4676, 0.6456, 0.4711, 0.7402, 0.6036, 0.7588, 0.6036, 0.642, 0.4381, 0.176, 0.4414, 0.2923, 0.5775, 0.284, 0.5713, 0.1627, 0.4445, 0.3855, 0.4676, 0.6456, 0.6036, 0.642, 0.5807, 0.3771, 0.8689, 0.003097, 0.8706, 0.1289, 0.9972, 0.1295, 1.0, 0.0, 0.8465, 0.7764, 0.7022, 0.7649, 0.7057, 0.8899, 0.8367, 0.8951, 0.857, 0.3357, 0.8689, 0.1794, 0.7676, 0.1795, 0.7547, 0.3332, 0.8503, 0.5502, 0.8479, 0.4573, 0.7631, 0.4702, 0.7597, 0.5385, 0.8367, 0.8951, 0.7057, 0.8899, 0.7378, 1.0, 0.8465, 0.9938, 0.6036, 0.7195, 0.736, 0.7544, 0.7551, 0.6294, 0.6386, 0.6544, 0.8689, 0.1794, 0.8322, 0.01581, 0.7249, 0.0, 0.7676, 0.1795, 0.101, 0.3209, 0.1289, 0.1548, 0.08647, 0.121, 0.0, 0.3206, 0.2122, 0.1217, 0.1862, 0.0, 0.08647, 0.121, 0.1289, 0.1548, 0.1746, 0.6655, 0.1626, 0.5671, 0.09553, 0.58, 0.117, 0.6707, 0.1365, 0.4516, 0.101, 0.3209, 0.0, 0.3206, 0.056, 0.4657, 0.3318, 0.1105, 0.3065, 0.006631, 0.1862, 0.0, 0.2122, 0.1217, 0.8706, 0.1289, 0.8837, 0.2498, 1.0, 0.2557, 0.9972, 0.1295, 0.736, 0.7544, 0.8689, 0.7377, 0.8598, 0.6363, 0.7551, 0.6294, 0.1626, 0.5671, 0.1365, 0.4516, 0.056, 0.4657, 0.09553, 0.58, 0.8479, 0.4573, 0.857, 0.3357, 0.7547, 0.3332, 0.7631, 0.4702, 0.4414, 0.2923, 0.4445, 0.3855, 0.5807, 0.3771, 0.5775, 0.284, 0.3393, 0.5739, 0.3414, 0.4514, 0.2336, 0.4469, 0.2457, 0.567, 0.3468, 0.2629, 0.3498, 0.388, 0.4445, 0.3855, 0.4414, 0.2923, 0.2457, 0.567, 0.2336, 0.4469, 0.1365, 0.4516, 0.1626, 0.5671, 0.7631, 0.4702, 0.7547, 0.3332, 0.6222, 0.3424, 0.6429, 0.4629, 0.1771, 0.7378, 0.1746, 0.6655, 0.117, 0.6707, 0.14, 0.7544, 0.8598, 0.6363, 0.8503, 0.5502, 0.7597, 0.5385, 0.7551, 0.6294, 0.4289, 0.01996, 0.4381, 0.176, 0.5713, 0.1627, 0.5583, 0.0, 0.3294, 0.787, 0.3361, 0.6891, 0.2477, 0.6762, 0.2373, 0.7724, 0.3451, 0.06656, 0.3461, 0.1787, 0.4381, 0.176, 0.4289, 0.01996, 0.2373, 0.7724, 0.2477, 0.6762, 0.1746, 0.6655, 0.1771, 0.7378, 0.7551, 0.6294, 0.7597, 0.5385, 0.6411, 0.545, 0.6386, 0.6544])
me_body.materials.append(mat_bodymat)
me_body.use_remesh_fix_poles = True
me_body.use_remesh_preserve_attributes = False
me_body.use_mirror_vertex_groups = False
me_body.update()
me_cube = bpy.data.meshes.new('Cube')
me_cube.from_pydata([(-0.6534, 3.084, -7.141), (0.1583, 3.31, -3.952), (-0.5241, 2.535, -7.141), (0.3032, 2.696, -3.952), (-0.3336, 3.32, -7.141), (0.5567, 3.577, -3.952), (0.1567, 2.79, -7.141), (1.062, 2.981, -3.952), (-0.7957, 3.198, -1.48), (-0.6004, 2.37, -1.48), (1.203, 2.795, -1.48), (0.6469, 3.605, -1.48), (-0.2641, 3.091, -0.8551), (-0.1726, 2.703, -0.8551), (0.6715, 2.902, -0.8551), (0.58, 3.29, -0.8551)], [], [(0, 2, 3, 1), (2, 6, 7, 3), (6, 4, 5, 7), (4, 0, 1, 5), (2, 0, 4, 6), (1, 8, 11, 5), (11, 15, 14, 10), (7, 10, 9, 3), (5, 11, 10, 7), (3, 9, 8, 1), (14, 15, 12, 13), (9, 13, 12, 8), (8, 12, 15, 11), (10, 14, 13, 9)])
_uv = me_cube.uv_layers.new(name='UVMap')
_uv.uv.foreach_set('vector', [0.0, 0.9836, 0.0, 0.919, 0.4165, 0.9152, 0.4165, 0.9874, 0.8084, 0.01009, 0.8084, 0.09312, 0.3999, 0.2008, 0.3999, 0.1082, 0.03468, 0.2132, 0.1265, 0.2118, 0.1127, 0.5465, 0.01272, 0.5489, 0.95, 0.0, 1.0, 0.002203, 0.8861, 0.3637, 0.8253, 0.3615, 0.2127, 0.295, 0.1406, 0.2869, 0.1265, 0.2431, 0.2127, 0.2118, 0.8861, 0.3637, 1.0, 0.6404, 0.8084, 0.6413, 0.8253, 0.3615, 0.1265, 0.8199, 0.1019, 0.8968, 0.05384, 0.9026, 0.0, 0.8255, 0.3999, 0.2008, 0.08448, 0.2118, 0.08202, 0.0, 0.3999, 0.1082, 0.1127, 0.5465, 0.1265, 0.8199, 0.0, 0.8255, 0.01272, 0.5489, 0.4165, 0.9152, 0.6468, 0.9026, 0.6468, 1.0, 0.4165, 0.9874, 0.7973, 0.9285, 0.7973, 0.9741, 0.7473, 0.9741, 0.7473, 0.9285, 0.6468, 0.9026, 0.7473, 0.9285, 0.7473, 0.9741, 0.6468, 1.0, 1.0, 0.6404, 0.9413, 0.7156, 0.8312, 0.7168, 0.8084, 0.6413, 0.08448, 0.2118, 0.00115, 0.1573, 0.0, 0.05822, 0.08202, 0.0])
me_cube.materials.append(mat_armsnlegs)
me_cube.use_remesh_fix_poles = True
me_cube.use_remesh_preserve_attributes = False
me_cube.use_mirror_vertex_groups = False
me_cube.update()
me_cube_001 = bpy.data.meshes.new('Cube.001')
me_cube_001.from_pydata([(1.238, -0.9657, -9.454), (0.3969, -1.05, -3.419), (1.296, -1.85, -9.454), (0.4619, -2.04, -3.419), (0.01691, -1.165, -9.454), (-0.9706, -1.273, -3.419), (0.07498, -2.049, -9.454), (-0.9056, -2.263, -3.419), (1.335, -0.722, 1.258), (1.423, -2.057, 1.258), (-0.4211, -2.358, 1.258), (-0.5088, -1.023, 1.258), (0.8681, -1.157, 2.44), (0.9091, -1.782, 2.44), (0.04606, -1.923, 2.44), (0.005025, -1.298, 2.44)], [], [(0, 1, 3, 2), (2, 3, 7, 6), (6, 7, 5, 4), (4, 5, 1, 0), (2, 6, 4, 0), (1, 5, 11, 8), (11, 10, 14, 15), (7, 3, 9, 10), (5, 7, 10, 11), (3, 1, 8, 9), (14, 13, 12, 15), (9, 8, 12, 13), (8, 11, 15, 12), (10, 9, 13, 14)])
_uv = me_cube_001.uv_layers.new(name='UVMap')
_uv.uv.foreach_set('vector', [0.3698, 0.8084, 0.6741, 0.8073, 0.6741, 0.7669, 0.3698, 0.7724, 0.5994, 0.7631, 0.5542, 0.5186, 0.485, 0.5191, 0.5376, 0.7635, 0.3698, 0.8613, 0.6639, 0.8674, 0.6639, 0.827, 0.3698, 0.8252, 0.4232, 0.28, 0.3698, 0.5242, 0.439, 0.525, 0.485, 0.2806, 0.5994, 0.2835, 0.5994, 0.3339, 0.6435, 0.3304, 0.6435, 0.28, 0.439, 0.525, 0.3698, 0.5242, 0.3917, 0.7137, 0.485, 0.7147, 0.8987, 0.8181, 0.8987, 0.8726, 0.9601, 0.8561, 0.9601, 0.8306, 0.485, 0.5191, 0.5542, 0.5186, 0.5994, 0.329, 0.5061, 0.3297, 0.6639, 0.827, 0.6639, 0.8674, 0.8987, 0.8726, 0.8987, 0.8181, 0.6741, 0.7669, 0.6741, 0.8073, 0.9009, 0.8181, 0.9009, 0.7636, 0.5994, 0.3339, 0.5994, 0.3695, 0.6306, 0.3719, 0.6306, 0.3363, 0.9009, 0.7636, 0.9009, 0.8181, 0.9624, 0.8016, 0.9624, 0.7761, 0.485, 0.7147, 0.3917, 0.7137, 0.414, 0.7631, 0.4577, 0.7636, 0.5061, 0.3297, 0.5994, 0.329, 0.5758, 0.28, 0.5321, 0.2803])
me_cube_001.materials.append(mat_armsnlegs)
me_cube_001.use_remesh_fix_poles = True
me_cube_001.use_remesh_preserve_attributes = False
me_cube_001.use_mirror_vertex_groups = False
me_cube_001.update()
me_cube_003 = bpy.data.meshes.new('Cube.003')
me_cube_003.from_pydata([(-0.6534, -3.084, -7.141), (0.1583, -3.31, -3.952), (-0.5241, -2.535, -7.141), (0.3032, -2.696, -3.952), (-0.3336, -3.32, -7.141), (0.5567, -3.577, -3.952), (0.1567, -2.79, -7.141), (1.062, -2.981, -3.952), (-0.7957, -3.198, -1.48), (-0.6004, -2.37, -1.48), (1.203, -2.795, -1.48), (0.6469, -3.605, -1.48), (-0.2641, -3.091, -0.8551), (-0.1726, -2.703, -0.8551), (0.6715, -2.902, -0.8551), (0.58, -3.29, -0.8551)], [], [(0, 1, 3, 2), (2, 3, 7, 6), (6, 7, 5, 4), (4, 5, 1, 0), (2, 6, 4, 0), (1, 5, 11, 8), (11, 10, 14, 15), (7, 3, 9, 10), (5, 7, 10, 11), (3, 1, 8, 9), (14, 13, 12, 15), (9, 8, 12, 13), (8, 11, 15, 12), (10, 9, 13, 14)])
_uv = me_cube_003.uv_layers.new(name='UVMap')
_uv.uv.foreach_set('vector', [0.0, 0.9836, 0.4165, 0.9874, 0.4165, 0.9152, 0.0, 0.919, 0.8084, 0.01009, 0.3999, 0.1082, 0.3999, 0.2008, 0.8084, 0.09312, 0.03468, 0.2132, 0.01272, 0.5489, 0.1127, 0.5465, 0.1265, 0.2118, 0.95, 0.0, 0.8253, 0.3615, 0.8861, 0.3637, 1.0, 0.002203, 0.2127, 0.295, 0.2127, 0.2118, 0.1265, 0.2431, 0.1406, 0.2869, 0.8861, 0.3637, 0.8253, 0.3615, 0.8084, 0.6413, 1.0, 0.6404, 0.1265, 0.8199, 0.0, 0.8255, 0.05384, 0.9026, 0.1019, 0.8968, 0.3999, 0.2008, 0.3999, 0.1082, 0.08202, 0.0, 0.08448, 0.2118, 0.1127, 0.5465, 0.01272, 0.5489, 0.0, 0.8255, 0.1265, 0.8199, 0.4165, 0.9152, 0.4165, 0.9874, 0.6468, 1.0, 0.6468, 0.9026, 0.7973, 0.9285, 0.7473, 0.9285, 0.7473, 0.9741, 0.7973, 0.9741, 0.6468, 0.9026, 0.6468, 1.0, 0.7473, 0.9741, 0.7473, 0.9285, 1.0, 0.6404, 0.8084, 0.6413, 0.8312, 0.7168, 0.9413, 0.7156, 0.08448, 0.2118, 0.08202, 0.0, 0.0, 0.05822, 0.00115, 0.1573])
me_cube_003.materials.append(mat_armsnlegs_002)
me_cube_003.use_remesh_fix_poles = True
me_cube_003.use_remesh_preserve_attributes = False
me_cube_003.use_mirror_vertex_groups = False
me_cube_003.update()
me_cube_004 = bpy.data.meshes.new('Cube.004')
me_cube_004.from_pydata([(1.238, 0.9657, -9.454), (0.3969, 1.05, -3.419), (1.296, 1.85, -9.454), (0.4619, 2.04, -3.419), (0.01691, 1.165, -9.454), (-0.9706, 1.273, -3.419), (0.07498, 2.049, -9.454), (-0.9056, 2.263, -3.419), (1.335, 0.722, 1.258), (1.423, 2.057, 1.258), (-0.4211, 2.358, 1.258), (-0.5088, 1.023, 1.258), (0.8681, 1.157, 2.44), (0.9091, 1.782, 2.44), (0.04606, 1.923, 2.44), (0.005025, 1.298, 2.44)], [], [(0, 2, 3, 1), (2, 6, 7, 3), (6, 4, 5, 7), (4, 0, 1, 5), (2, 0, 4, 6), (1, 8, 11, 5), (11, 15, 14, 10), (7, 10, 9, 3), (5, 11, 10, 7), (3, 9, 8, 1), (14, 15, 12, 13), (9, 13, 12, 8), (8, 12, 15, 11), (10, 14, 13, 9)])
_uv = me_cube_004.uv_layers.new(name='UVMap')
_uv.uv.foreach_set('vector', [0.3698, 0.8084, 0.3698, 0.7724, 0.6741, 0.7669, 0.6741, 0.8073, 0.5994, 0.7631, 0.5376, 0.7635, 0.485, 0.5191, 0.5542, 0.5186, 0.3698, 0.8613, 0.3698, 0.8252, 0.6639, 0.827, 0.6639, 0.8674, 0.4232, 0.28, 0.485, 0.2806, 0.439, 0.525, 0.3698, 0.5242, 0.5994, 0.2835, 0.6435, 0.28, 0.6435, 0.3304, 0.5994, 0.3339, 0.439, 0.525, 0.485, 0.7147, 0.3917, 0.7137, 0.3698, 0.5242, 0.8987, 0.8181, 0.9601, 0.8306, 0.9601, 0.8561, 0.8987, 0.8726, 0.485, 0.5191, 0.5061, 0.3297, 0.5994, 0.329, 0.5542, 0.5186, 0.6639, 0.827, 0.8987, 0.8181, 0.8987, 0.8726, 0.6639, 0.8674, 0.6741, 0.7669, 0.9009, 0.7636, 0.9009, 0.8181, 0.6741, 0.8073, 0.5994, 0.3339, 0.6306, 0.3363, 0.6306, 0.3719, 0.5994, 0.3695, 0.9009, 0.7636, 0.9624, 0.7761, 0.9624, 0.8016, 0.9009, 0.8181, 0.485, 0.7147, 0.4577, 0.7636, 0.414, 0.7631, 0.3917, 0.7137, 0.5061, 0.3297, 0.5321, 0.2803, 0.5758, 0.28, 0.5994, 0.329])
me_cube_004.materials.append(mat_armsnlegs_003)
me_cube_004.use_remesh_fix_poles = True
me_cube_004.use_remesh_preserve_attributes = False
me_cube_004.use_mirror_vertex_groups = False
me_cube_004.update()
arm_armature = bpy.data.armatures.new('Armature')  # bones are not reproduced
arm_armature_001 = bpy.data.armatures.new('Armature.001')  # bones are not reproduced
arm_armature_002 = bpy.data.armatures.new('Armature.002')  # bones are not reproduced
arm_armature_005 = bpy.data.armatures.new('Armature.005')  # bones are not reproduced
arm_armature_006 = bpy.data.armatures.new('Armature.006')  # bones are not reproduced
arm_armature_007 = bpy.data.armatures.new('Armature.007')  # bones are not reproduced

# ---- objects
ob_head = bpy.data.objects.new('Head', me_headmesh)
ob_torso = bpy.data.objects.new('Torso', me_body)
ob_arms = bpy.data.objects.new('Arms', me_cube)
ob_legs = bpy.data.objects.new('Legs', me_cube_001)
ob_root = bpy.data.objects.new('root', arm_armature)
ob_upper = bpy.data.objects.new('upper', arm_armature_001)
ob_root_001 = bpy.data.objects.new('root.001', arm_armature_002)
ob_arms_002 = bpy.data.objects.new('Arms.002', me_cube_003)
ob_right_arm = bpy.data.objects.new('right_arm', arm_armature_005)
ob_legs_001 = bpy.data.objects.new('Legs.001', me_cube_004)
ob_root_002 = bpy.data.objects.new('root.002', arm_armature_006)
ob_root_003 = bpy.data.objects.new('root.003', arm_armature_007)

# ---- transforms, parenting, visibility, modifiers, constraints
ob_head.parent = ob_upper
ob_head.matrix_parent_inverse = Matrix(((0.6176, -0.0, 0.0, -0.0), (-0.0, 0.6176, -0.0, 0.0), (0.0, -0.0, 0.3299, -0.3445), (-0.0, 0.0, -0.0, 1.0)))
ob_head.location = (0.0, 0.0, 3.536)
ob_head.scale = (2.447, 1.224, 2.03)
ob_head.lineart.crease_threshold = 0.0
_vg = ob_head.vertex_groups.new(name='Bone')
_vg.add([0, 1, 2, 3, 4, 5, 6, 7, 8, 9, 10, 11, 12, 13, 14, 15, 16, 17, 18, 19, 20, 21, 22, 23, 24, 25, 26, 27, 28, 29, 30, 31, 32, 33, 34, 35, 36, 37, 38, 39, 40, 41, 42, 43, 44, 45, 46, 47, 48, 49, 50, 51, 52, 53, 54, 55, 56, 57, 58, 59, 60, 61, 62, 63, 64, 65, 66, 67, 68, 69, 70, 71, 72, 73, 74, 75, 76, 77, 78, 79, 80, 81, 82, 83, 84, 85, 86, 87, 88, 89, 90, 91, 92, 93, 94, 95, 96, 97, 98, 99, 100, 101, 102, 103, 104, 105, 106, 107, 108, 109, 110, 111, 112, 113, 114, 115, 116, 117, 118, 119, 120, 121, 122, 123, 124, 125, 126, 127, 128, 129, 130, 131, 132, 133, 134, 135, 136, 137, 138, 139, 140, 141, 142, 143, 144, 145, 146, 147, 148, 149, 150, 151, 152, 153, 154, 155, 156, 157, 158, 159, 160, 161, 162, 163, 164, 165, 166, 167], 1.0, 'REPLACE')
_m = ob_head.modifiers.new('Mirror', 'MIRROR')
_m.use_axis = (False, True, False)
_m.use_clip = True
_m.merge_threshold = 0.078
_m = ob_head.modifiers.new('Armature', 'ARMATURE')
_m.object = ob_upper
ob_torso.parent = ob_root
ob_torso.matrix_parent_inverse = Matrix(((0.3317, -0.0, 0.0, -0.0), (-0.0, 0.3317, -0.0, 0.0), (0.0, -0.0, 0.1772, 1.305), (-0.0, 0.0, -0.0, 1.0)))
ob_torso.location = (-0.5825, 0.0, -2.835)
ob_torso.scale = (2.3, 2.3, 2.3)
ob_torso.lineart.crease_threshold = 0.0
_vg = ob_torso.vertex_groups.new(name='Bone')
_vg.add([0, 1, 2, 3, 4, 5, 6, 7, 8, 9, 10, 11, 12, 13, 14, 15, 16, 17, 18, 19, 20, 21, 22, 23, 24, 25, 26, 27, 28, 29, 30, 31, 32, 33, 34, 35, 36, 37, 38, 39, 40, 41, 42, 43, 44, 45, 46, 47, 48, 49, 50, 51, 52, 53, 54, 55], 1.0, 'REPLACE')
_m = ob_torso.modifiers.new('Mirror', 'MIRROR')
_m.use_axis = (False, True, False)
_m = ob_torso.modifiers.new('Armature', 'ARMATURE')
_m.object = ob_root
ob_arms.parent = ob_right_arm
ob_arms.matrix_parent_inverse = Matrix(((0.7029, -0.0, 0.0, -0.1179), (0.0, -0.7029, -2.29e-07, 2.146), (0.0, 1.224e-07, -0.3755, -0.7674), (-0.0, 0.0, 0.0, 1.0)))
ob_arms.location = (0.0, 0.0, -0.8983)
ob_arms.lineart.crease_threshold = 0.0
_vg = ob_arms.vertex_groups.new(name='Bone')
_vg.add([0, 1, 2, 3, 4, 5, 6, 7, 8, 9, 10, 11, 12, 13, 14, 15], 1.0, 'REPLACE')
_m = ob_arms.modifiers.new('Armature', 'ARMATURE')
_m.object = ob_right_arm
ob_legs.parent = ob_root_002
ob_legs.matrix_parent_inverse = Matrix(((0.3389, 0.0, 0.0, 0.3121), (0.0, -0.3389, -1.912e-07, -0.5456), (-0.0, 6.19e-08, -0.1097, -0.8535), (-0.0, 0.0, 0.0, 1.0)))
ob_legs.location = (-1.097, 0.0, -8.48)
ob_legs.lineart.crease_threshold = 0.0
_vg = ob_legs.vertex_groups.new(name='Bone')
_vg.add([0, 1, 2, 3, 4, 5, 6, 7, 8, 9, 10, 11, 12, 13, 14, 15], 1.0, 'REPLACE')
_m = ob_legs.modifiers.new('Armature', 'ARMATURE')
_m.object = ob_root_002
ob_root.location = (0.0, 0.0, -7.365)
ob_root.scale = (3.015, 3.015, 5.644)
ob_root.show_in_front = True
ob_root.lineart.crease_threshold = 0.0
ob_upper.parent = ob_root
ob_upper.matrix_parent_inverse = Matrix(((0.3317, -0.0, 0.0, -0.0), (-0.0, 0.3317, -0.0, 0.0), (0.0, -0.0, 0.1772, 1.305), (-0.0, 0.0, -0.0, 1.0)))
ob_upper.location = (0.0, 0.0, 1.044)
ob_upper.scale = (1.619, 1.619, 3.031)
ob_upper.show_in_front = True
ob_upper.lineart.crease_threshold = 0.0
ob_root_001.location = (0.1677, -3.017, -2.044)
ob_root_001.rotation_euler = (3.142, -0.0, 0.0)
ob_root_001.scale = (1.423, 1.423, 2.663)
ob_root_001.show_in_front = True
ob_root_001.lineart.crease_threshold = 0.0
ob_arms_002.parent = ob_root_001
ob_arms_002.matrix_parent_inverse = Matrix(((0.7029, -0.0, 0.0, -0.1179), (0.0, -0.7029, -3.966e-07, -2.121), (-0.0, 2.119e-07, -0.3755, -0.7674), (-0.0, 0.0, 0.0, 1.0)))
ob_arms_002.location = (0.0, 0.0, -0.8983)
ob_arms_002.lineart.crease_threshold = 0.0
_vg = ob_arms_002.vertex_groups.new(name='Bone')
_vg.add([0, 1, 2, 3, 4, 5, 6, 7, 8, 9, 10, 11, 12, 13, 14, 15], 1.0, 'REPLACE')
_m = ob_arms_002.modifiers.new('Armature', 'ARMATURE')
_m.object = ob_root_001
ob_right_arm.location = (0.1677, 3.052, -2.044)
ob_right_arm.rotation_euler = (3.142, -0.0, 0.0)
ob_right_arm.scale = (1.423, 1.423, 2.663)
ob_right_arm.show_in_front = True
ob_right_arm.lineart.crease_threshold = 0.0
ob_legs_001.parent = ob_root_003
ob_legs_001.matrix_parent_inverse = Matrix(((0.3389, 0.0, 0.0, 0.3121), (0.0, -0.3389, -1.912e-07, 0.6148), (0.0, 6.19e-08, -0.1097, -0.8535), (-0.0, 0.0, 0.0, 1.0)))
ob_legs_001.location = (-1.097, 0.0, -8.48)
ob_legs_001.lineart.crease_threshold = 0.0
_vg = ob_legs_001.vertex_groups.new(name='Bone')
_vg.add([0, 1, 2, 3, 4, 5, 6, 7, 8, 9, 10, 11, 12, 13, 14, 15], 1.0, 'REPLACE')
_m = ob_legs_001.modifiers.new('Armature', 'ARMATURE')
_m.object = ob_root_003
ob_root_002.location = (-0.9209, -1.61, -7.781)
ob_root_002.rotation_euler = (3.142, -0.0, 0.0)
ob_root_002.scale = (2.95, 2.95, 9.116)
ob_root_002.show_in_front = True
ob_root_002.lineart.crease_threshold = 0.0
ob_root_003.location = (-0.9209, 1.814, -7.781)
ob_root_003.rotation_euler = (3.142, -0.0, 0.0)
ob_root_003.scale = (2.95, 2.95, 9.116)
ob_root_003.show_in_front = True
ob_root_003.lineart.crease_threshold = 0.0

# ---- collection membership
col_collection.objects.link(ob_head)
col_collection.objects.link(ob_torso)
col_collection.objects.link(ob_arms)
col_collection.objects.link(ob_legs)
col_collection.objects.link(ob_root)
col_collection.objects.link(ob_upper)
col_collection.objects.link(ob_root_001)
col_collection.objects.link(ob_arms_002)
col_collection.objects.link(ob_right_arm)
col_collection.objects.link(ob_legs_001)
col_collection.objects.link(ob_root_002)
col_collection.objects.link(ob_root_003)

# ---- scene / render settings (as saved in the file)
scene.frame_start = 1; scene.frame_end = 250; scene.frame_set(0)
scene.render.engine = 'BLENDER_EEVEE_NEXT'
scene.cycles.use_denoising = False
scene.cycles.samples = 128
scene.cycles.sampling_pattern = 'TABULATED_SOBOL'
scene.cycles.use_adaptive_sampling = False
scene.cycles.use_light_tree = False
scene.view_settings.view_transform = 'Filmic'
bpy.context.view_layer.update()

# ---- added for rendering (the .blend has no active camera and no usable light): camera, sun
cam_auto = bpy.data.cameras.new('AutoCamera')
cam_auto.lens = 50.0
cam_auto.sensor_width = 36.0
cam_auto.clip_end = 1000.0
ob_auto_camera = bpy.data.objects.new('AutoCamera', cam_auto)
scene.collection.objects.link(ob_auto_camera)
ob_auto_camera.location = (22.9131, -27.9263, 12.5492)
ob_auto_camera.rotation_euler = (1.09748, -7.21219e-08, 0.694738)
scene.camera = ob_auto_camera
light_auto_sun = bpy.data.lights.new('AutoSun', 'SUN')
light_auto_sun.energy = 3.0
light_auto_sun.angle = 0.0523599
ob_auto_sun = bpy.data.objects.new('AutoSun', light_auto_sun)
scene.collection.objects.link(ob_auto_sun)
ob_auto_sun.rotation_euler = (0.872665, 0.174533, 0.523599)
bpy.context.view_layer.update()
